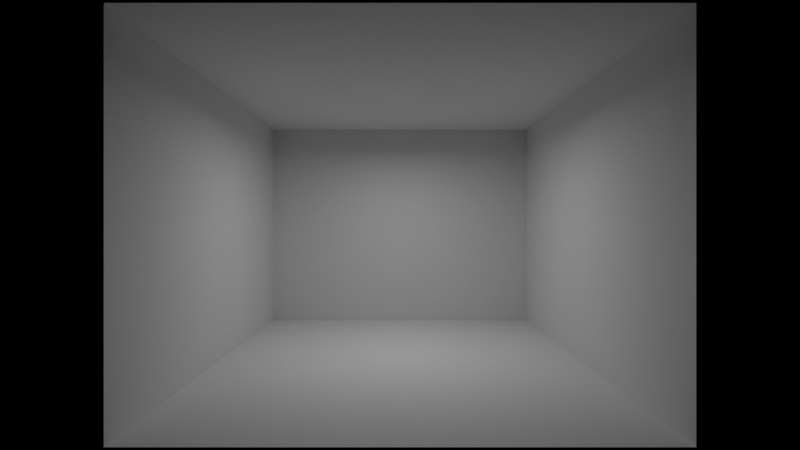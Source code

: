 # Source: ch10_02_cycles_no_adaptive.blend  (saved by Blender 5.3.31; exported with 4.5.12 LTS)
import bpy
from mathutils import Matrix  # noqa: F401  (used for matrix-valued properties, if any)

bpy.ops.wm.read_factory_settings(use_empty=True)
scene = bpy.context.scene
scene.name = 'SC_CYCLES'

# ---- materials (node trees are filled in below, after node groups)
mat_ma_white = bpy.data.materials.new('MA_White')

# ---- material node trees
mat_ma_white.use_nodes = True; mat_ma_white.node_tree.nodes.clear()
_N = mat_ma_white.node_tree.nodes; _L = mat_ma_white.node_tree.links
n0 = _N.new('ShaderNodeBsdfPrincipled'); n0.name = 'Principled BSDF'; n0.location = (-200, 100)
n0.inputs[2].default_value = 1.0
n0.inputs[10].default_value = 0.005
n1 = _N.new('ShaderNodeOutputMaterial'); n1.name = 'Material Output'; n1.location = (200, 100)
_L.new(n0.outputs[0], n1.inputs[0])
n1.is_active_output = True

# ---- world
world_wo_black = bpy.data.worlds.new('WO_Black'); scene.world = world_wo_black
world_wo_black.use_nodes = True; world_wo_black.node_tree.nodes.clear()
_N = world_wo_black.node_tree.nodes; _L = world_wo_black.node_tree.links
n0 = _N.new('ShaderNodeBackground'); n0.name = 'Background'; n0.location = (-200, 100)
n0.inputs[0].default_value = (0.0, 0.0, 0.0, 1.0)
n1 = _N.new('ShaderNodeOutputWorld'); n1.name = 'World Output'; n1.location = (200, 100)
_L.new(n0.outputs[0], n1.inputs[0])
n1.is_active_output = True

# ---- cameras
cam_cam = bpy.data.cameras.new('CAM')
cam_cam.lens = 20.0

# ---- lights
light_light = bpy.data.lights.new('Light', 'AREA')
light_light.energy = 20.0
light_light.size = 1.0

# ---- meshes
me_me_room = bpy.data.meshes.new('ME_Room')
me_me_room.from_pydata([(-2.0, -2.0, 0.0), (-2.0, -2.0, 3.0), (-2.0, 2.0, 0.0), (-2.0, 2.0, 3.0), (2.0, -2.0, 0.0), (2.0, -2.0, 3.0), (2.0, 2.0, 0.0), (2.0, 2.0, 3.0)], [], [(0, 2, 3, 1), (2, 6, 7, 3), (6, 4, 5, 7), (2, 0, 4, 6), (7, 5, 1, 3)])
me_me_room.materials.append(mat_ma_white)
me_me_room.update()

# ---- objects
ob_room = bpy.data.objects.new('Room', me_me_room)
ob_light = bpy.data.objects.new('Light', light_light)
ob_cam = bpy.data.objects.new('CAM', cam_cam)

# ---- transforms, parenting, visibility, modifiers, constraints
ob_room.location = (0.0, 0.0, 0.0)
ob_light.location = (0.0, 0.0, 2.7)
ob_cam.location = (0.0, -5.0, 1.5)
ob_cam.rotation_euler = (1.571, 0.0, 0.0)

# ---- collection membership
scene.collection.objects.link(ob_room)
scene.collection.objects.link(ob_light)
scene.collection.objects.link(ob_cam)

# ---- scene / render settings (as saved in the file)
scene.camera = ob_cam
scene.frame_start = 1; scene.frame_end = 250; scene.frame_set(1)
scene.render.engine = 'CYCLES'
scene.render.resolution_x = 128
scene.render.resolution_y = 72
scene.render.bake_bias = 0.0
scene.render.bake_samples = 0
scene.render.compositor_device = 'GPU'
scene.cycles.use_denoising = False
scene.cycles.samples = 64
scene.cycles.use_adaptive_sampling = False
scene.cycles.adaptive_threshold = 0.02
scene.eevee.use_volume_custom_range = False
scene.eevee.fast_gi_thickness_near = 0.1
scene.eevee.fast_gi_thickness_far = 0.0
scene.eevee.ray_tracing_options.screen_trace_thickness = 0.1
scene.view_settings.view_transform = 'Standard'
bpy.context.view_layer.update()
